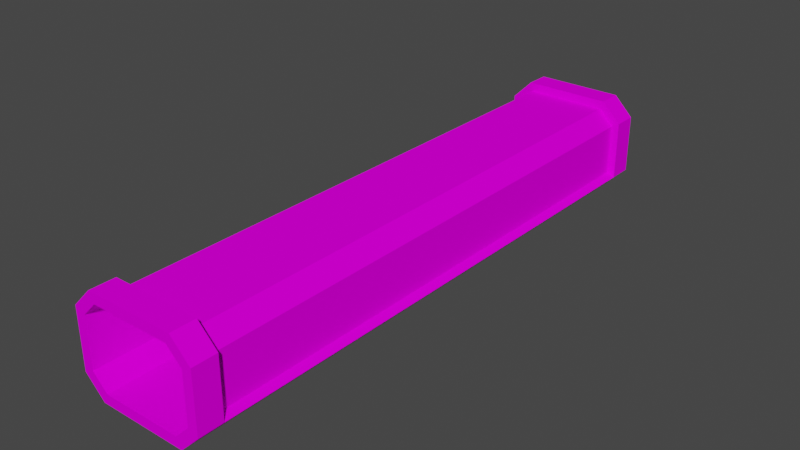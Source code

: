 # Source: tunnel.blend  (saved by Blender 3.3.6; exported with 4.5.12 LTS)
import bpy
from mathutils import Matrix  # noqa: F401  (used for matrix-valued properties, if any)

bpy.ops.wm.read_factory_settings(use_empty=True)
scene = bpy.context.scene
scene.name = 'Scene'

# ---- collections
col_collection = bpy.data.collections.new('Collection'); scene.collection.children.link(col_collection)

# ---- images (referenced by path relative to the original .blend; pixels are not part of the script)
import os
ASSET_DIR = os.environ.get("B2B_ASSET_DIR", "")  # directory of the original .blend (textures are referenced by path, not embedded)
HERE = os.path.dirname(os.path.abspath(__file__))  # packed textures are extracted next to this script under _unpacked/

def load_image(name, relpath, width, height, colorspace="sRGB"):
    """Load a texture the original file referenced (path relative to the .blend, or extracted next to this script)."""
    p = next((c for c in (os.path.join(HERE, relpath), os.path.join(ASSET_DIR, relpath)) if relpath and os.path.exists(c)), "")
    if p:
        img = bpy.data.images.load(p, check_existing=True)
        img.name = name
    else:  # same state as the original file: an image datablock whose file is absent (Cycles renders it pink)
        img = bpy.data.images.new(name, width, height)
        img.source = "FILE"
        img.filepath = "//" + (relpath or name)
    img.colorspace_settings.name = colorspace
    return img
img_trackset00_trk_tubemetal_png_003 = load_image('trackset00_trk_tubemetal.png.003', 'trackset00_trk_tubemetal.png', 1024, 1024, 'sRGB')
img_trackset00_trk_tubeglass_png_003 = load_image('trackset00_trk_tubeglass.png.003', 'trackset00_trk_tubeglass.png', 1024, 1024, 'sRGB')
img_trackset00_trk_tubewall_png_003 = load_image('trackset00_trk_tubewall.png.003', 'trackset00_trk_tubewall.png', 1024, 1024, 'sRGB')

# ---- materials (node trees are filled in below, after node groups)
mat_trackset00_trk_tubemetal = bpy.data.materials.new('trackset00_trk_tubemetal')
mat_trackset00_trk_tubemetal.alpha_threshold = 0.0
mat_trackset00_trk_tubemetal.use_transparent_shadow = False
mat_trackset00_trk_tubemetal.diffuse_color = (1.0, 1.0, 1.0, 1.0)
mat_trackset00_trk_tubemetal.roughness = 0.5
mat_trackset00_trk_tubeglass = bpy.data.materials.new('trackset00_trk_tubeglass')
mat_trackset00_trk_tubeglass.alpha_threshold = 0.0
mat_trackset00_trk_tubeglass.use_transparent_shadow = False
mat_trackset00_trk_tubeglass.diffuse_color = (1.0, 1.0, 1.0, 1.0)
mat_trackset00_trk_tubeglass.roughness = 0.5
mat_trackset00_trk_tubewall = bpy.data.materials.new('trackset00_trk_tubewall')
mat_trackset00_trk_tubewall.alpha_threshold = 0.0
mat_trackset00_trk_tubewall.use_transparent_shadow = False
mat_trackset00_trk_tubewall.diffuse_color = (1.0, 1.0, 1.0, 1.0)
mat_trackset00_trk_tubewall.roughness = 0.5

# ---- material node trees
mat_trackset00_trk_tubemetal.use_nodes = True; mat_trackset00_trk_tubemetal.node_tree.nodes.clear()
_N = mat_trackset00_trk_tubemetal.node_tree.nodes; _L = mat_trackset00_trk_tubemetal.node_tree.links
n0 = _N.new('ShaderNodeBsdfDiffuse'); n0.name = 'Diffuse BSDF'; n0.location = (0, 0)
n1 = _N.new('ShaderNodeTexImage'); n1.name = 'Image Texture'; n1.location = (0, 0)
n1.image = img_trackset00_trk_tubemetal_png_003
n2 = _N.new('ShaderNodeOutputMaterial'); n2.name = 'Material Output'; n2.location = (0, 0)
_L.new(n0.outputs[0], n2.inputs[0])
_L.new(n1.outputs[0], n0.inputs[0])
n2.is_active_output = True
mat_trackset00_trk_tubeglass.use_nodes = True; mat_trackset00_trk_tubeglass.node_tree.nodes.clear()
_N = mat_trackset00_trk_tubeglass.node_tree.nodes; _L = mat_trackset00_trk_tubeglass.node_tree.links
n0 = _N.new('ShaderNodeBsdfDiffuse'); n0.name = 'Diffuse BSDF'; n0.location = (0, 0)
n1 = _N.new('ShaderNodeTexImage'); n1.name = 'Image Texture'; n1.location = (0, 0)
n1.image = img_trackset00_trk_tubeglass_png_003
n2 = _N.new('ShaderNodeOutputMaterial'); n2.name = 'Material Output'; n2.location = (0, 0)
_L.new(n0.outputs[0], n2.inputs[0])
_L.new(n1.outputs[0], n0.inputs[0])
n2.is_active_output = True
mat_trackset00_trk_tubewall.use_nodes = True; mat_trackset00_trk_tubewall.node_tree.nodes.clear()
_N = mat_trackset00_trk_tubewall.node_tree.nodes; _L = mat_trackset00_trk_tubewall.node_tree.links
n0 = _N.new('ShaderNodeBsdfDiffuse'); n0.name = 'Diffuse BSDF'; n0.location = (0, 0)
n1 = _N.new('ShaderNodeTexImage'); n1.name = 'Image Texture'; n1.location = (0, 0)
n1.image = img_trackset00_trk_tubewall_png_003
n2 = _N.new('ShaderNodeOutputMaterial'); n2.name = 'Material Output'; n2.location = (0, 0)
_L.new(n0.outputs[0], n2.inputs[0])
_L.new(n1.outputs[0], n0.inputs[0])
n2.is_active_output = True

# ---- world
world_world = bpy.data.worlds.new('World'); scene.world = world_world
world_world.use_nodes = True; world_world.node_tree.nodes.clear()
_N = world_world.node_tree.nodes; _L = world_world.node_tree.links
n0 = _N.new('ShaderNodeOutputWorld'); n0.name = 'World Output'; n0.location = (300, 300)
n1 = _N.new('ShaderNodeBackground'); n1.name = 'Background'; n1.location = (10, 300)
n1.inputs[0].default_value = (0.05088, 0.05088, 0.05088, 1.0)
_L.new(n1.outputs[0], n0.inputs[0])
n0.is_active_output = True
world_world.color = (0.05088, 0.05088, 0.05088)
world_world.use_sun_shadow = False
world_world.sun_shadow_jitter_overblur = 0.0

# ---- meshes
me_track1_pmd0_mesh_001 = bpy.data.meshes.new('track1.PMD0.mesh.001')
me_track1_pmd0_mesh_001.from_pydata([(11.0, 59.99, 15.0), (8.0, 59.99, 2.0), (9.0, -55.0, 0.0), (9.0, -60.0, 0.0), (13.0, -60.0, 4.0), (13.0, -55.0, 4.0), (-11.0, -60.0, 5.0), (-11.0, -55.0, 5.0), (-8.0, -55.0, 2.0), (-8.0, -60.0, 2.0), (8.0, -55.0, 2.0), (11.0, -55.0, 5.0), (11.0, -60.0, 5.0), (8.0, -60.0, 2.0), (11.0, -55.0, 15.0), (11.0, -60.0, 15.0), (-13.0, -55.0, 4.0), (-13.0, -55.0, 16.0), (-13.0, -60.0, 16.0), (-9.0, -55.0, 20.0), (-9.0, -60.0, 20.0), (9.0, -55.0, 20.0), (9.0, -60.0, 20.0), (13.0, -55.0, 16.0), (13.0, -60.0, 16.0), (8.0, -55.0, 18.0), (-8.0, -55.0, 18.0), (-8.0, -60.0, 18.0), (-11.0, -55.0, 15.0), (-11.0, -60.0, 15.0), (-9.0, -60.0, 0.0), (-9.0, -55.0, 0.0), (8.0, 59.99, 18.0), (-11.0, 60.0, 5.0), (-11.0, 59.99, 15.0), (11.0, 60.0, 5.0), (13.0, 60.0, 16.0), (9.0, 59.99, 20.0), (13.0, 54.99, 4.0), (13.0, 60.0, 4.0), (9.0, 60.0, 0.0), (9.0, 54.99, 0.0), (8.0, 54.99, 2.0), (11.0, 54.99, 5.0), (-11.0, 54.99, 5.0), (-8.0, 60.0, 2.0), (-8.0, 54.99, 2.0), (11.0, 54.99, 15.0), (8.0, 54.99, 18.0), (-9.0, 54.99, 20.0), (-9.0, 60.0, 20.0), (9.0, 54.99, 20.0), (-13.0, 54.99, 16.0), (-13.0, 60.0, 16.0), (-13.0, 54.99, 4.0), (-13.0, 59.99, 4.0), (-9.0, 54.99, 0.0), (-9.0, 59.99, 0.0), (13.0, 54.99, 16.0), (-8.0, 54.99, 18.0), (-11.0, 54.99, 15.0), (-8.0, 59.99, 18.0), (-11.44, -57.19, 4.694), (11.44, -57.19, 4.694), (11.44, -57.19, 15.09), (8.32, -57.19, 18.21), (-8.32, -57.19, 18.21), (-11.44, -57.19, 15.09), (11.44, 57.19, 4.694), (-11.44, 57.19, 4.694), (11.44, 57.19, 15.09), (8.32, 57.19, 18.21), (-8.32, 57.19, 18.21), (-11.44, 57.19, 15.09), (-13.0, -60.0, 4.0), (8.0, -60.0, 18.0)], [], [(33, 55, 53, 34), (34, 53, 50, 61), (39, 35, 0, 36), (36, 0, 32, 37), (37, 32, 61, 50), (35, 39, 40, 1), (55, 33, 45, 57), (57, 45, 1, 40), (2, 5, 4, 3), (6, 9, 8, 7), (10, 13, 12, 11), (14, 11, 12, 15), (74, 18, 17, 16), (18, 20, 19, 17), (20, 22, 21, 19), (22, 24, 23, 21), (4, 5, 23, 24), (15, 75, 25, 14), (75, 27, 26, 25), (27, 29, 28, 26), (29, 6, 7, 28), (16, 17, 28, 7), (26, 28, 17, 19), (26, 19, 21, 25), (14, 25, 21, 23), (9, 13, 10, 8), (11, 14, 23, 5), (30, 74, 16, 31), (3, 30, 31, 2), (2, 31, 8, 10), (38, 41, 40, 39), (42, 43, 35, 1), (44, 46, 45, 33), (46, 42, 1, 45), (47, 48, 32, 0), (35, 43, 47, 0), (49, 51, 37, 50), (52, 49, 50, 53), (54, 52, 53, 55), (56, 54, 55, 57), (58, 38, 39, 36), (51, 58, 36, 37), (11, 5, 38, 43), (38, 58, 47, 43), (47, 58, 51, 48), (59, 48, 51, 49), (60, 59, 49, 52), (44, 60, 52, 54), (54, 16, 7, 44), (48, 59, 61, 32), (59, 60, 34, 61), (60, 44, 33, 34), (31, 16, 54, 56), (5, 2, 41, 38), (41, 56, 57, 40), (56, 46, 42, 41), (2, 31, 56, 41), (8, 10, 42, 46), (7, 8, 46, 44), (8, 31, 56, 46), (42, 10, 2, 41), (43, 42, 10, 11), (26, 59, 48, 25), (28, 60, 59, 26), (7, 44, 60, 28), (25, 48, 47, 14), (14, 47, 43, 11), (66, 65, 71, 72), (67, 66, 72, 73), (62, 67, 73, 69), (65, 64, 70, 71), (64, 63, 68, 70), (6, 29, 18, 74), (29, 27, 20, 18), (4, 24, 15, 12), (24, 22, 75, 15), (22, 20, 27, 75), (12, 13, 3, 4), (74, 30, 9, 6), (30, 3, 13, 9)])
me_track1_pmd0_mesh_001.polygons.foreach_set('material_index', [0, 0, 0, 0, 0, 0, 0, 0, 0, 0, 0, 0, 0, 0, 0, 0, 0, 0, 0, 0, 0, 0, 0, 0, 0, 0, 0, 0, 0, 0, 0, 0, 0, 0, 0, 0, 0, 0, 0, 0, 0, 0, 0, 0, 0, 0, 0, 0, 0, 0, 0, 0, 0, 0, 0, 0, 1, 1, 2, 2, 2, 2, 1, 1, 1, 1, 1, 1, 1, 1, 1, 1, 0, 0, 0, 0, 0, 0, 0, 0])
_uv = me_track1_pmd0_mesh_001.uv_layers.new(name='UVMap')
_uv.uv.foreach_set('vector', [1.0, 0.0, 0.0, 0.0, 0.0, 0.9463, 1.0, 0.678, 1.0, 0.678, 0.0, 0.9463, 0.0, 0.1476, 1.0, 0.1476, 1.0, 0.0, 0.0, 0.0, 0.0, 0.9463, 1.0, 0.678, 1.0, 0.678, 0.0, 0.9463, 0.0, 0.1476, 1.0, 0.1476, 1.0, 0.678, 0.0, 0.9463, 0.0, 0.1476, 1.0, 0.1476, 1.0, 0.678, 0.0, 0.9463, 0.0, 0.1476, 1.0, 0.1476, 1.0, 0.678, 0.0, 0.9463, 0.0, 0.1476, 1.0, 0.1476, 1.0, 0.678, 0.0, 0.9463, 0.0, 0.1476, 1.0, 0.1476, 0.9183, 0.01342, 0.9183, 1.013, 0.09338, 1.0, 0.09338, 0.0, 0.09338, 0.0, 0.9183, 0.01342, 0.9183, 1.013, 0.09338, 1.0, 0.9183, 0.01342, 0.9183, 1.013, 0.09338, 1.0, 0.09338, 0.0, 0.09338, 0.0, 0.9183, 0.01342, 0.9183, 1.013, 0.09338, 1.0, 0.0, 0.0, 1.0, 0.0, 1.0, 1.0, 0.0, 1.0, 0.0, 0.0, 1.0, 0.0, 1.0, 1.0, 0.0, 1.0, 0.0, 0.0, 1.0, 0.0, 1.0, 1.0, 0.0, 1.0, 0.0, 0.0, 1.0, 0.0, 1.0, 1.0, 0.0, 1.0, 0.0, 0.0, 1.0, 0.0, 1.0, 1.0, 0.0, 1.0, 0.09338, 0.0, 0.9183, 0.01342, 0.9183, 1.013, 0.09338, 1.0, 0.09338, 0.0, 0.9183, 0.01342, 0.9183, 1.013, 0.09338, 1.0, 0.09338, 0.0, 0.9183, 0.01342, 0.9183, 1.013, 0.09338, 1.0, 0.09338, 0.0, 0.9183, 0.01342, 0.9183, 1.013, 0.09338, 1.0, 1.0, 0.0, 1.0, 0.678, 0.0, 0.9463, 0.0, 0.0, 1.0, 0.678, 1.0, 0.1476, 0.0, 0.1476, 0.0, 0.9463, 0.0, 0.9463, 1.0, 0.678, 1.0, 0.1476, 0.0, 0.1476, 1.0, 0.678, 1.0, 0.1476, 0.0, 0.1476, 0.0, 0.9463, 0.09338, 0.0, 0.9183, 0.01342, 0.9183, 1.013, 0.09338, 1.0, 1.0, 0.0, 1.0, 0.678, 0.0, 0.9463, 0.0, 0.0, 0.9183, 0.01342, 0.9183, 1.013, 0.09338, 1.0, 0.09338, 0.0, 0.9183, 0.01342, 0.9183, 1.013, 0.09338, 1.0, 0.09338, 0.0, 0.09338, 0.0, 0.9183, 0.01342, 0.9183, 1.013, 0.09338, 1.0, 0.9183, 0.01342, 0.9183, 1.013, 0.09338, 1.0, 0.09338, 0.0, 0.9183, 1.013, 0.09338, 1.0, 0.09338, 0.0, 0.9183, 0.01342, 0.09338, 0.0, 0.9183, 0.01342, 0.9183, 1.013, 0.09338, 1.0, 0.09338, 0.0, 0.9183, 0.01342, 0.9183, 1.013, 0.09338, 1.0, 0.09338, 0.0, 0.9183, 0.01342, 0.9183, 1.013, 0.09338, 1.0, 0.9183, 1.013, 0.9183, 0.01342, 0.09338, 0.0, 0.09338, 1.0, 0.0, 0.0, 1.0, 0.0, 1.0, 1.0, 0.0, 1.0, 0.0, 0.0, 1.0, 0.0, 1.0, 1.0, 0.0, 1.0, 0.0, 0.0, 1.0, 0.0, 1.0, 1.0, 0.0, 1.0, 0.9183, 0.01342, 0.9183, 1.013, 0.09338, 1.0, 0.09338, 0.0, 0.0, 0.0, 1.0, 0.0, 1.0, 1.0, 0.0, 1.0, 0.0, 0.0, 1.0, 0.0, 1.0, 1.0, 0.0, 1.0, 0.1657, 1.0, 0.1657, 0.0, 0.8276, 0.0, 0.8276, 1.0, 1.0, 0.0, 1.0, 0.678, 0.0, 0.9463, 0.0, 0.0, 0.0, 0.9463, 1.0, 0.678, 1.0, 0.1476, 0.0, 0.1476, 1.0, 0.678, 1.0, 0.1476, 0.0, 0.1476, 0.0, 0.9463, 1.0, 0.678, 1.0, 0.1476, 0.0, 0.1476, 0.0, 0.9463, 1.0, 0.0, 1.0, 0.678, 0.0, 0.9463, 0.0, 0.0, 0.8276, 1.0, 0.1657, 1.0, 0.1657, 0.0, 0.8276, 0.0, 0.09338, 0.0, 0.9183, 0.01342, 0.9183, 1.013, 0.09338, 1.0, 0.09338, 0.0, 0.9183, 0.01342, 0.9183, 1.013, 0.09338, 1.0, 0.09338, 1.0, 0.9183, 1.013, 0.9183, 0.01342, 0.09338, 0.0, 0.9183, 0.01342, 0.9183, 1.013, 0.09338, 1.0, 0.09338, 0.0, 0.9183, 0.01342, 0.9183, 1.013, 0.09338, 1.0, 0.09338, 0.0, 0.09338, 1.0, 0.09338, 0.0, 0.9183, 0.01342, 0.9183, 1.013, 0.09338, 0.0, 0.09338, 1.0, 0.9183, 1.013, 0.9183, 0.01342, 1.0, 6.0, 0.0, 6.0, 0.0, 0.0, 1.0, 0.0, 1.0, 6.0, 0.0, 6.0, 0.0, 0.0, 1.0, 0.0, 6.0, 1.0, 6.0, 0.0, 0.0, 0.0, 0.0, 1.0, 6.0, 0.0, 6.0, 1.0, 0.0, 1.0, 0.0, 0.0, 0.0, 0.0, 6.0, 0.0, 6.0, 1.0, 0.0, 1.0, 0.0, 1.0, 0.0, 0.0, 6.0, 0.0, 6.0, 1.0, 0.0, 0.0, 0.0, 8.0, 1.0, 8.0, 1.0, 0.0, 0.0, 8.0, 0.0, 0.0, 1.0, 0.0, 1.0, 8.0, 1.0, 8.0, 1.0, 0.0, 0.0, 0.0, 0.0, 8.0, 0.0, 8.0, 0.0, 0.0, 1.0, 0.0, 1.0, 8.0, 0.0, 0.0, 0.0, 8.0, 1.0, 8.0, 1.0, 0.0, 0.0, 0.0, 1.0, 0.0, 1.0, 8.0, 0.0, 8.0, 0.0, 8.0, 1.0, 8.0, 1.0, 0.0, 0.0, 0.0, 1.0, 8.0, 0.0, 8.0, 0.0, 0.0, 1.0, 0.0, 0.0, 8.0, 1.0, 8.0, 1.0, 0.0, 0.0, 0.0, 0.0, 0.0, 1.0, 0.0, 1.0, 8.0, 0.0, 8.0, 1.0, 0.0, 1.0, 0.678, 0.0, 0.9463, 0.0, 0.0, 1.0, 0.678, 1.0, 0.1476, 0.0, 0.1476, 0.0, 0.9463, 1.0, 0.0, 1.0, 0.678, 0.0, 0.9463, 0.0, 0.0, 1.0, 0.678, 1.0, 0.1476, 0.0, 0.1476, 0.0, 0.9463, 1.0, 0.678, 1.0, 0.1476, 0.0, 0.1476, 0.0, 0.9463, 1.0, 0.678, 1.0, 0.1476, 0.0, 0.1476, 0.0, 0.9463, 1.0, 0.678, 1.0, 0.1476, 0.0, 0.1476, 0.0, 0.9463, 1.0, 0.678, 1.0, 0.1476, 0.0, 0.1476, 0.0, 0.9463])
me_track1_pmd0_mesh_001.materials.append(mat_trackset00_trk_tubemetal)
me_track1_pmd0_mesh_001.materials.append(mat_trackset00_trk_tubeglass)
me_track1_pmd0_mesh_001.materials.append(mat_trackset00_trk_tubewall)
me_track1_pmd0_mesh_001.use_remesh_preserve_volume = False
me_track1_pmd0_mesh_001.use_remesh_preserve_attributes = False
me_track1_pmd0_mesh_001.use_mirror_vertex_groups = False
me_track1_pmd0_mesh_001.update()

# ---- objects
ob_main = bpy.data.objects.new('main', me_track1_pmd0_mesh_001)
ob_z = bpy.data.objects.new('z', None)
ob_z2 = bpy.data.objects.new('z2', None)
ob_empty_004 = bpy.data.objects.new('Empty.004', None)
ob_empty_012 = bpy.data.objects.new('Empty.012', None)
ob_empty_000 = bpy.data.objects.new('Empty.000', None)
ob_empty_005 = bpy.data.objects.new('Empty.005', None)
ob_empty_006 = bpy.data.objects.new('Empty.006', None)
ob_empty_007 = bpy.data.objects.new('Empty.007', None)
ob_empty_008 = bpy.data.objects.new('Empty.008', None)
ob_empty_009 = bpy.data.objects.new('Empty.009', None)
ob_empty_011 = bpy.data.objects.new('Empty.011', None)
ob_empty_001 = bpy.data.objects.new('Empty.001', None)
ob_empty_002 = bpy.data.objects.new('Empty.002', None)
ob_empty_003 = bpy.data.objects.new('Empty.003', None)

# ---- transforms, parenting, visibility, modifiers, constraints
ob_main.location = (0.0, 0.0, 0.0)
ob_main.lineart.crease_threshold = 0.0
ob_z.location = (-3.91e-05, -60.0, 0.0)
ob_z2.location = (-3.338e-05, 60.0, 0.0)
ob_empty_004.parent = ob_empty_006
ob_empty_004.location = (-11.0, -59.71, 5.0)
ob_empty_012.parent = ob_empty_006
ob_empty_012.location = (-11.0, 59.67, 5.0)
ob_empty_000.parent = ob_empty_007
ob_empty_000.location = (11.0, -59.42, 5.0)
ob_empty_005.parent = ob_empty_007
ob_empty_005.location = (11.0, 59.79, 5.0)
ob_empty_006.parent = ob_z
ob_empty_006.matrix_parent_inverse = Matrix(((1.0, -0.0, 0.0, 3.91e-05), (-0.0, 1.0, -0.0, 60.0), (-0.0, 0.0, 1.0, -0.0), (-0.0, 0.0, -0.0, 1.0)))
ob_empty_006.location = (0.0, 0.0, 0.0)
ob_empty_007.parent = ob_z
ob_empty_007.matrix_parent_inverse = Matrix(((1.0, -0.0, 0.0, 3.91e-05), (-0.0, 1.0, -0.0, 60.0), (-0.0, 0.0, 1.0, -0.0), (-0.0, 0.0, -0.0, 1.0)))
ob_empty_007.location = (0.0, 0.0, 0.0)
ob_empty_008.parent = ob_empty_006
ob_empty_008.location = (-11.0, -36.26, 5.0)
ob_empty_009.parent = ob_empty_006
ob_empty_009.location = (-11.0, -0.2765, 5.0)
ob_empty_011.parent = ob_empty_006
ob_empty_011.location = (-11.0, 32.65, 5.0)
ob_empty_001.parent = ob_empty_007
ob_empty_001.location = (11.0, -36.07, 5.0)
ob_empty_002.parent = ob_empty_007
ob_empty_002.location = (11.0, -0.03714, 5.0)
ob_empty_003.parent = ob_empty_007
ob_empty_003.location = (11.0, 32.36, 5.0)

# ---- collection membership
col_collection.objects.link(ob_main)
col_collection.objects.link(ob_z)
col_collection.objects.link(ob_z2)
col_collection.objects.link(ob_empty_004)
col_collection.objects.link(ob_empty_012)
col_collection.objects.link(ob_empty_000)
col_collection.objects.link(ob_empty_005)
col_collection.objects.link(ob_empty_006)
col_collection.objects.link(ob_empty_007)
col_collection.objects.link(ob_empty_008)
col_collection.objects.link(ob_empty_009)
col_collection.objects.link(ob_empty_011)
col_collection.objects.link(ob_empty_001)
col_collection.objects.link(ob_empty_002)
col_collection.objects.link(ob_empty_003)

# ---- scene / render settings (as saved in the file)
scene.frame_start = 1; scene.frame_end = 250; scene.frame_set(1)
scene.render.engine = 'BLENDER_EEVEE_NEXT'
scene.cycles.sampling_pattern = 'TABULATED_SOBOL'
scene.cycles.use_light_tree = False
scene.view_settings.view_transform = 'Filmic'
bpy.context.view_layer.update()

# ---- added for rendering (the .blend has no active camera and no usable light): camera, sun
cam_auto = bpy.data.cameras.new('AutoCamera')
cam_auto.lens = 50.0
cam_auto.sensor_width = 36.0
cam_auto.clip_end = 2020.0
ob_auto_camera = bpy.data.objects.new('AutoCamera', cam_auto)
scene.collection.objects.link(ob_auto_camera)
ob_auto_camera.location = (115.1, -138.118, 102.08)
ob_auto_camera.rotation_euler = (1.09748, -7.21219e-08, 0.694738)
scene.camera = ob_auto_camera
light_auto_sun = bpy.data.lights.new('AutoSun', 'SUN')
light_auto_sun.energy = 3.0
light_auto_sun.angle = 0.0523599
ob_auto_sun = bpy.data.objects.new('AutoSun', light_auto_sun)
scene.collection.objects.link(ob_auto_sun)
ob_auto_sun.rotation_euler = (0.872665, 0.174533, 0.523599)
bpy.context.view_layer.update()
